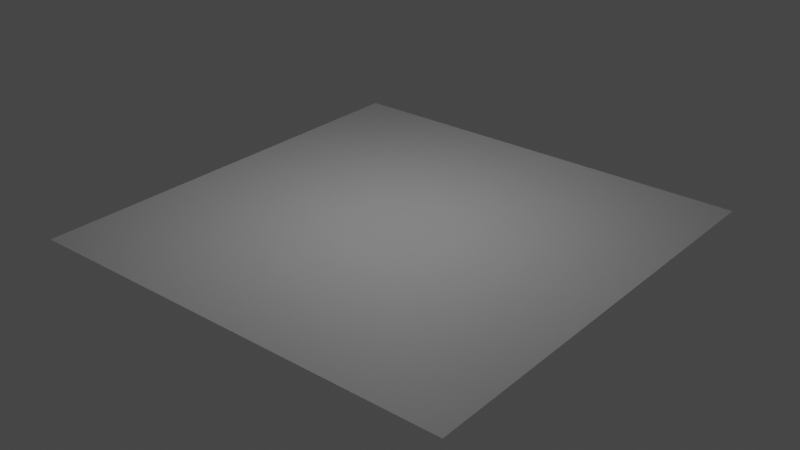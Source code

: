 # Source: Maxx_Utilities.blend  (saved by Blender 4.0.36; exported with 4.5.12 LTS)
import bpy
from mathutils import Matrix  # noqa: F401  (used for matrix-valued properties, if any)

bpy.ops.wm.read_factory_settings(use_empty=True)
scene = bpy.context.scene
scene.name = 'Scene'

# ---- materials (node trees are filled in below, after node groups)
mat_material = bpy.data.materials.new('Material')

# ---- material node trees
mat_material.use_nodes = True; mat_material.node_tree.nodes.clear()
_N = mat_material.node_tree.nodes; _L = mat_material.node_tree.links
n0 = _N.new('ShaderNodeOutputMaterial'); n0.name = 'Material Output'; n0.location = (616, 300)
n1 = _N.new('ShaderNodeMath'); n1.name = 'Math.002'; n1.location = (66, 431)
n1.operation = 'GREATER_THAN'
n2 = _N.new('ShaderNodeMath'); n2.name = 'Math.001'; n2.location = (-570, 249)
n2.operation = 'ABSOLUTE'
n3 = _N.new('ShaderNodeMath'); n3.name = 'Math.004'; n3.location = (296, 395)
n3.operation = 'MULTIPLY'
n4 = _N.new('ShaderNodeMath'); n4.name = 'Math'; n4.location = (-573, 397)
n4.operation = 'ABSOLUTE'
n5 = _N.new('ShaderNodeMath'); n5.name = 'Math.005'; n5.location = (-374, 405)
n5.operation = 'SUBTRACT'
n5.inputs[1].default_value = 0.05
n6 = _N.new('ShaderNodeMath'); n6.name = 'Math.006'; n6.location = (-161, 415)
n6.operation = 'MAXIMUM'
n7 = _N.new('ShaderNodeMath'); n7.name = 'Math.003'; n7.location = (-135, 195)
n7.operation = 'GREATER_THAN'
n8 = _N.new('ShaderNodeTexCoord'); n8.name = 'Texture Coordinate'; n8.location = (-1018, 327)
n9 = _N.new('ShaderNodeSeparateXYZ'); n9.name = 'Separate XYZ'; n9.location = (-812, 325)
n10 = _N.new('ShaderNodeMapping'); n10.name = 'Mapping'; n10.location = (-1007, -290)
n10.inputs[1].default_value = (-0.5, -0.5, 0.0)
n11 = _N.new('ShaderNodeMath'); n11.name = 'Math.007'; n11.location = (114, 156)
n11.operation = 'SMOOTH_MIN'
n12 = _N.new('ShaderNodeNewGeometry'); n12.name = 'Geometry'; n12.location = (-1235, -367)
n13 = _N.new('ShaderNodeMath'); n13.name = 'Math.008'; n13.location = (-344, -356)
n13.operation = 'LESS_THAN'
n13.inputs[1].default_value = 0.27
n14 = _N.new('ShaderNodeVectorMath'); n14.name = 'Vector Math'; n14.location = (-784, -366)
n14.operation = 'LENGTH'
n15 = _N.new('ShaderNodeBsdfPrincipled'); n15.name = 'Principled BSDF'; n15.location = (165, -240)
n15.inputs[3].default_value = 1.45
_L.new(n8.outputs[0], n9.inputs[0])
_L.new(n9.outputs[0], n4.inputs[0])
_L.new(n9.outputs[1], n2.inputs[0])
_L.new(n6.outputs[0], n1.inputs[0])
_L.new(n2.outputs[0], n7.inputs[0])
_L.new(n1.outputs[0], n3.inputs[0])
_L.new(n7.outputs[0], n3.inputs[1])
_L.new(n4.outputs[0], n5.inputs[0])
_L.new(n5.outputs[0], n6.inputs[0])
_L.new(n7.outputs[0], n11.inputs[0])
_L.new(n14.outputs[1], n13.inputs[0])
_L.new(n12.outputs[5], n10.inputs[0])
_L.new(n10.outputs[0], n14.inputs[0])
_L.new(n15.outputs[0], n0.inputs[0])
n0.is_active_output = True

# ---- world
world_world = bpy.data.worlds.new('World'); scene.world = world_world
world_world.use_nodes = True; world_world.node_tree.nodes.clear()
_N = world_world.node_tree.nodes; _L = world_world.node_tree.links
n0 = _N.new('ShaderNodeOutputWorld'); n0.name = 'World Output'; n0.location = (300, 300)
n1 = _N.new('ShaderNodeBackground'); n1.name = 'Background'; n1.location = (10, 300)
n1.inputs[0].default_value = (0.05088, 0.05088, 0.05088, 1.0)
_L.new(n1.outputs[0], n0.inputs[0])
n0.is_active_output = True
world_world.color = (0.05088, 0.05088, 0.05088)
world_world.use_sun_shadow = False
world_world.sun_shadow_jitter_overblur = 0.0

# ---- lights
light_area = bpy.data.lights.new('Area', 'AREA')
light_area.transmission_factor = 0.0
light_area.shadow_maximum_resolution = 0.006
light_area.use_absolute_resolution = True
light_area.size = 1.0
light_area.size_y = 1.0
light_area.use_nodes = True; light_area.node_tree.nodes.clear()
_N = light_area.node_tree.nodes; _L = light_area.node_tree.links
n0 = _N.new('NodeFrame'); n0.name = 'Frame.002'; n0.location = (-1931, -143)
n0.label = 'Gradient (Sphere)'
n0.width = 1371
n1 = _N.new('NodeFrame'); n1.name = 'Frame'; n1.location = (-2338, 555)
n1.label = 'Shape & Gradient (Square)'
n1.width = 1774
n2 = _N.new('NodeFrame'); n2.name = 'Frame.003'; n2.location = (-439, -239)
n2.label = 'Exponent power'
n2.width = 950
n3 = _N.new('NodeFrame'); n3.name = 'Frame.001'; n3.location = (265, 632)
n3.label = 'Color'
n3.width = 386
n4 = _N.new('ShaderNodeMapRange'); n4.name = 'Map Range.001'; n4.location = (894, -41)
n4.inputs[3].default_value = 1.0
n4.inputs[4].default_value = 0.0
n5 = _N.new('ShaderNodeMapRange'); n5.name = 'Map Range.002'; n5.location = (890, -307)
n5.inputs[4].default_value = 7.42
n6 = _N.new('ShaderNodeValue'); n6.name = 'Value'; n6.location = (691, -335)
n6.label = 'Gradient Power'
n6.outputs[0].default_value = 1.0
n7 = _N.new('ShaderNodeNewGeometry'); n7.name = 'Geometry.002'; n7.location = (30, -40)
n8 = _N.new('ShaderNodeMapping'); n8.name = 'Mapping'; n8.location = (220, -103)
n8.inputs[1].default_value = (-0.5, -0.5, 0.0)
n9 = _N.new('ShaderNodeVectorMath'); n9.name = 'Vector Math'; n9.location = (410, -103)
n9.operation = 'LENGTH'
n10 = _N.new('ShaderNodeValToRGB'); n10.name = 'Color Ramp'; n10.location = (600, -50)
n10.color_ramp.interpolation = 'EASE'
while len(n10.color_ramp.elements) > 1: n10.color_ramp.elements.remove(n10.color_ramp.elements[-1])
n10.color_ramp.elements[0].position = 0.0; n10.color_ramp.elements[0].color = (0.0, 0.0, 0.0, 1.0)
_e = n10.color_ramp.elements.new(1.0); _e.color = (1.0, 1.0, 1.0, 1.0)
n11 = _N.new('ShaderNodeMath'); n11.name = 'Math'; n11.location = (1201, -62)
n11.operation = 'POWER'
n12 = _N.new('ShaderNodeMath'); n12.name = 'Math.020'; n12.location = (968, -220)
n12.operation = 'SINE'
n13 = _N.new('ShaderNodeMath'); n13.name = 'Math.019'; n13.location = (751, -213)
n13.operation = 'MULTIPLY'
n13.inputs[1].default_value = 3.142
n14 = _N.new('ShaderNodeMath'); n14.name = 'Math.018'; n14.location = (754, -40)
n14.operation = 'MULTIPLY'
n14.inputs[1].default_value = 3.142
n15 = _N.new('ShaderNodeMath'); n15.name = 'Math.017'; n15.location = (961, -52)
n15.operation = 'SINE'
n16 = _N.new('ShaderNodeSeparateXYZ'); n16.name = 'Separate XYZ.002'; n16.location = (550, -156)
n17 = _N.new('ShaderNodeMapRange'); n17.name = 'Map Range'; n17.location = (1166, -326)
n17.inputs[4].default_value = 0.1
n18 = _N.new('ShaderNodeMath'); n18.name = 'Math.021'; n18.location = (1156, -77)
n18.operation = 'MULTIPLY'
n19 = _N.new('ShaderNodeMath'); n19.name = 'Math.022'; n19.location = (1409, -232)
n19.operation = 'GREATER_THAN'
n20 = _N.new('ShaderNodeMath'); n20.name = 'Math.023'; n20.location = (1604, -80)
n20.operation = 'MULTIPLY'
n21 = _N.new('ShaderNodeValue'); n21.name = 'Value.001'; n21.location = (959, -428)
n21.label = 'Round Corner'
n21.outputs[0].default_value = 1.0
n22 = _N.new('ShaderNodeMath'); n22.name = 'Math.007'; n22.location = (1409, -69)
n22.label = 'Gradient Power'
n22.operation = 'POWER'
n22.inputs[1].default_value = 1.0
n23 = _N.new('ShaderNodeMath'); n23.name = 'Math.001'; n23.location = (-236, 113)
n23.operation = 'GREATER_THAN'
n23.inputs[1].default_value = 2.6
n24 = _N.new('ShaderNodeNewGeometry'); n24.name = 'Geometry.001'; n24.location = (30, -142)
n25 = _N.new('ShaderNodeMapping'); n25.name = 'Mapping.001'; n25.location = (266, -72)
n26 = _N.new('ShaderNodeMix'); n26.name = 'Mix.001'; n26.location = (-46, 110)
n27 = _N.new('ShaderNodeValue'); n27.name = 'Value.002'; n27.location = (-426, 76)
n27.label = 'Shape'
n27.outputs[0].default_value = 0.0
n28 = _N.new('ShaderNodeMath'); n28.name = 'Math.003'; n28.location = (590, -40)
n28.operation = 'MULTIPLY'
n28.inputs[1].default_value = 10.0
n29 = _N.new('ShaderNodeMath'); n29.name = 'Math.005'; n29.location = (780, -40)
n29.inputs[1].default_value = 1.0
n30 = _N.new('ShaderNodeMath'); n30.name = 'Math.004'; n30.location = (210, -40)
n30.operation = 'SUBTRACT'
n30.inputs[1].default_value = 1.0
n31 = _N.new('ShaderNodeMath'); n31.name = 'Math.006'; n31.location = (400, -40)
n31.operation = 'POWER'
n31.inputs[1].default_value = 4.0
n32 = _N.new('ShaderNodeValue'); n32.name = 'Value.003'; n32.location = (30, -92)
n32.label = 'Power Exponent'
n32.outputs[0].default_value = 1.0
n33 = _N.new('ShaderNodeMath'); n33.name = 'Math.002'; n33.location = (698, 129)
n33.operation = 'MULTIPLY'
n34 = _N.new('ShaderNodeOutputLight'); n34.name = 'Light Output'; n34.location = (1795, 309)
n35 = _N.new('ShaderNodeBlackbody'); n35.name = 'Blackbody'; n35.location = (30, -107)
n35.inputs[0].default_value = 6400.0
n36 = _N.new('ShaderNodeMix'); n36.name = 'Mix'; n36.location = (216, -40)
n36.data_type = 'RGBA'
n36.inputs[0].default_value = 0.0
n36.inputs[6].default_value = (1.0, 1.0, 1.0, 1.0)
n37 = _N.new('ShaderNodeEmission'); n37.name = 'Emission'; n37.location = (1562, 324)
n4.parent = n0
n5.parent = n0
n6.parent = n0
n7.parent = n0
n8.parent = n0
n9.parent = n0
n10.parent = n0
n11.parent = n0
n12.parent = n1
n13.parent = n1
n14.parent = n1
n15.parent = n1
n16.parent = n1
n17.parent = n1
n18.parent = n1
n19.parent = n1
n20.parent = n1
n21.parent = n1
n22.parent = n1
n24.parent = n1
n25.parent = n1
n28.parent = n2
n29.parent = n2
n30.parent = n2
n31.parent = n2
n32.parent = n2
n35.parent = n3
n36.parent = n3
_L.new(n36.outputs[2], n37.inputs[0])
_L.new(n14.outputs[0], n15.inputs[0])
_L.new(n16.outputs[0], n14.inputs[0])
_L.new(n13.outputs[0], n12.inputs[0])
_L.new(n16.outputs[1], n13.inputs[0])
_L.new(n15.outputs[0], n18.inputs[0])
_L.new(n12.outputs[0], n18.inputs[1])
_L.new(n18.outputs[0], n19.inputs[0])
_L.new(n25.outputs[0], n16.inputs[0])
_L.new(n21.outputs[0], n17.inputs[0])
_L.new(n17.outputs[0], n19.inputs[1])
_L.new(n22.outputs[0], n20.inputs[0])
_L.new(n19.outputs[0], n20.inputs[1])
_L.new(n18.outputs[0], n22.inputs[0])
_L.new(n35.outputs[0], n36.inputs[7])
_L.new(n8.outputs[0], n9.inputs[0])
_L.new(n7.outputs[5], n8.inputs[0])
_L.new(n4.outputs[0], n11.inputs[0])
_L.new(n10.outputs[0], n4.inputs[0])
_L.new(n6.outputs[0], n5.inputs[0])
_L.new(n5.outputs[0], n11.inputs[1])
_L.new(n9.outputs[1], n10.inputs[0])
_L.new(n20.outputs[0], n26.inputs[2])
_L.new(n11.outputs[0], n26.inputs[3])
_L.new(n27.outputs[0], n23.inputs[0])
_L.new(n23.outputs[0], n26.inputs[0])
_L.new(n24.outputs[5], n25.inputs[0])
_L.new(n26.outputs[0], n33.inputs[0])
_L.new(n31.outputs[0], n28.inputs[0])
_L.new(n29.outputs[0], n33.inputs[1])
_L.new(n32.outputs[0], n30.inputs[0])
_L.new(n28.outputs[0], n29.inputs[0])
_L.new(n30.outputs[0], n31.inputs[0])
_L.new(n33.outputs[0], n37.inputs[1])
_L.new(n37.outputs[0], n34.inputs[0])
n34.is_active_output = True

# ---- meshes
me_plane = bpy.data.meshes.new('Plane')
me_plane.from_pydata([(-1.0, -1.0, 0.0), (1.0, -1.0, 0.0), (-1.0, 1.0, 0.0), (1.0, 1.0, 0.0)], [], [(0, 1, 3, 2)])
_uv = me_plane.uv_layers.new(name='UVMap')
_uv.uv.foreach_set('vector', [0.0, 0.0, 1.0, 0.0, 1.0, 1.0, 0.0, 1.0])
me_plane.materials.append(mat_material)
me_plane.update()

# ---- objects
ob_aera = bpy.data.objects.new('Aera', light_area)
ob_plane = bpy.data.objects.new('Plane', me_plane)

# ---- transforms, parenting, visibility, modifiers, constraints
ob_aera.location = (0.0, 0.0, 1.308)
ob_plane.location = (0.0, 0.0, 0.0)

# ---- collection membership
scene.collection.objects.link(ob_aera)
scene.collection.objects.link(ob_plane)

# ---- scene / render settings (as saved in the file)
scene.frame_start = 1; scene.frame_end = 250; scene.frame_set(20)
scene.render.engine = 'CYCLES'
scene.render.image_settings.color_depth = '16'
scene.render.fps = 25
scene.render.use_persistent_data = True
scene.cycles.samples = 800
scene.cycles.sampling_pattern = 'TABULATED_SOBOL'
scene.cycles.adaptive_threshold = 0.02
scene.cycles.use_light_tree = False
scene.cycles.max_bounces = 8
scene.cycles.transmission_bounces = 8
scene.view_settings.view_transform = 'Filmic'
bpy.context.view_layer.update()

# ---- added for rendering (the .blend has no active camera): camera
cam_auto = bpy.data.cameras.new('AutoCamera')
cam_auto.lens = 50.0
cam_auto.sensor_width = 36.0
cam_auto.clip_end = 1000.0
ob_auto_camera = bpy.data.objects.new('AutoCamera', cam_auto)
scene.collection.objects.link(ob_auto_camera)
ob_auto_camera.location = (2.61693, -3.14032, 2.09354)
ob_auto_camera.rotation_euler = (1.09748, -7.21219e-08, 0.694738)
scene.camera = ob_auto_camera
bpy.context.view_layer.update()
